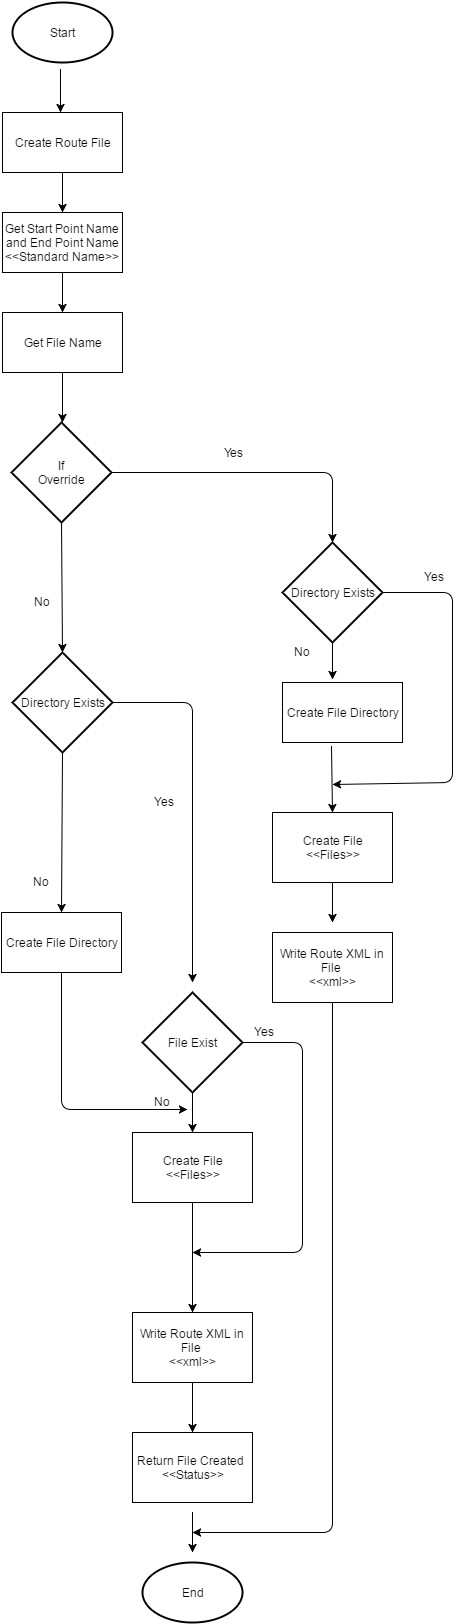

The diagram above was exported from draw.io. Its source (the exported page's mxGraphModel, read from the mxfile embedded in the PNG):
<mxGraphModel dx="874" dy="448" grid="1" gridSize="10" guides="1" tooltips="1" connect="1" arrows="1" fold="1" page="1" pageScale="1" pageWidth="826" pageHeight="1169" background="#ffffff" math="0" shadow="0">
  <root>
    <mxCell id="0" />
    <mxCell id="1" parent="0" />
    <mxCell id="2" value="Start" style="strokeWidth=2;html=1;shape=mxgraph.flowchart.start_1;whiteSpace=wrap;" vertex="1" parent="1">
      <mxGeometry x="340" y="20" width="100" height="60" as="geometry" />
    </mxCell>
    <mxCell id="3" value="" style="endArrow=classic;html=1;exitX=0.48;exitY=1.117;exitPerimeter=0;" edge="1" parent="1" source="2">
      <mxGeometry width="50" height="50" relative="1" as="geometry">
        <mxPoint x="260" y="140" as="sourcePoint" />
        <mxPoint x="388" y="130" as="targetPoint" />
      </mxGeometry>
    </mxCell>
    <mxCell id="4" value="Create Route File" style="whiteSpace=wrap;html=1;" vertex="1" parent="1">
      <mxGeometry x="330" y="130" width="120" height="60" as="geometry" />
    </mxCell>
    <mxCell id="7" value="" style="endArrow=classic;html=1;exitX=0.5;exitY=1;" edge="1" parent="1" source="11">
      <mxGeometry x="80" y="80" width="50" height="50" as="geometry">
        <mxPoint x="80" y="130" as="sourcePoint" />
        <mxPoint x="390" y="440" as="targetPoint" />
      </mxGeometry>
    </mxCell>
    <mxCell id="8" value="" style="endArrow=classic;html=1;exitX=0.5;exitY=1;" edge="1" parent="1" source="10">
      <mxGeometry x="90" y="90" width="50" height="50" as="geometry">
        <mxPoint x="90" y="140" as="sourcePoint" />
        <mxPoint x="390" y="330" as="targetPoint" />
      </mxGeometry>
    </mxCell>
    <mxCell id="9" value="" style="endArrow=classic;html=1;exitX=0.5;exitY=1;" edge="1" parent="1" source="4">
      <mxGeometry x="100" y="100" width="50" height="50" as="geometry">
        <mxPoint x="100" y="150" as="sourcePoint" />
        <mxPoint x="390" y="230" as="targetPoint" />
      </mxGeometry>
    </mxCell>
    <mxCell id="10" value="&lt;div&gt;Get Start Point Name and End Point Name&lt;/div&gt;&lt;div&gt;&amp;lt;&amp;lt;Standard Name&amp;gt;&amp;gt;&lt;/div&gt;" style="whiteSpace=wrap;html=1;" vertex="1" parent="1">
      <mxGeometry x="330" y="230" width="120" height="60" as="geometry" />
    </mxCell>
    <mxCell id="11" value="Get File Name" style="whiteSpace=wrap;html=1;" vertex="1" parent="1">
      <mxGeometry x="330" y="330" width="120" height="60" as="geometry" />
    </mxCell>
    <mxCell id="12" value="&lt;div&gt;Create File&lt;/div&gt;&lt;div&gt;&amp;lt;&amp;lt;Files&amp;gt;&amp;gt;&lt;/div&gt;" style="whiteSpace=wrap;html=1;" vertex="1" parent="1">
      <mxGeometry x="600" y="830" width="120" height="70" as="geometry" />
    </mxCell>
    <mxCell id="14" value="&lt;div&gt;If&lt;/div&gt;Override" style="strokeWidth=2;html=1;shape=mxgraph.flowchart.decision;whiteSpace=wrap;" vertex="1" parent="1">
      <mxGeometry x="339" y="440" width="100" height="100" as="geometry" />
    </mxCell>
    <mxCell id="15" value="" style="endArrow=classic;html=1;exitX=0.5;exitY=1;exitPerimeter=0;" edge="1" parent="1" source="14">
      <mxGeometry width="50" height="50" relative="1" as="geometry">
        <mxPoint x="370" y="700" as="sourcePoint" />
        <mxPoint x="390" y="670" as="targetPoint" />
      </mxGeometry>
    </mxCell>
    <mxCell id="18" value="" style="endArrow=classic;html=1;exitX=1;exitY=0.5;exitPerimeter=0;" edge="1" parent="1" source="14">
      <mxGeometry x="400" y="636" width="50" height="50" as="geometry">
        <mxPoint x="400" y="636" as="sourcePoint" />
        <mxPoint x="660" y="560" as="targetPoint" />
        <Array as="points">
          <mxPoint x="660" y="490" />
        </Array>
      </mxGeometry>
    </mxCell>
    <mxCell id="22" value="No" style="text;html=1;resizable=0;points=[];autosize=1;align=left;verticalAlign=top;spacingTop=-4;" vertex="1" parent="1">
      <mxGeometry x="360" y="610" width="30" height="20" as="geometry" />
    </mxCell>
    <mxCell id="23" value="Yes" style="text;html=1;strokeColor=none;fillColor=none;align=center;verticalAlign=middle;whiteSpace=wrap;overflow=hidden;" vertex="1" parent="1">
      <mxGeometry x="540" y="460" width="40" height="20" as="geometry" />
    </mxCell>
    <mxCell id="27" value="&lt;div&gt;Directory Exists&lt;/div&gt;" style="strokeWidth=2;html=1;shape=mxgraph.flowchart.decision;whiteSpace=wrap;" vertex="1" parent="1">
      <mxGeometry x="610" y="560" width="100" height="100" as="geometry" />
    </mxCell>
    <mxCell id="28" value="" style="endArrow=classic;html=1;exitX=1;exitY=0.5;exitPerimeter=0;" edge="1" parent="1" source="27">
      <mxGeometry width="50" height="50" relative="1" as="geometry">
        <mxPoint x="740" y="640" as="sourcePoint" />
        <mxPoint x="660" y="802" as="targetPoint" />
        <Array as="points">
          <mxPoint x="780" y="610" />
          <mxPoint x="780" y="800" />
        </Array>
      </mxGeometry>
    </mxCell>
    <mxCell id="29" value="Create File Directory" style="whiteSpace=wrap;html=1;" vertex="1" parent="1">
      <mxGeometry x="610" y="700" width="120" height="60" as="geometry" />
    </mxCell>
    <mxCell id="30" value="" style="endArrow=classic;html=1;exitX=0.408;exitY=1.067;exitPerimeter=0;" edge="1" parent="1" source="29">
      <mxGeometry width="50" height="50" relative="1" as="geometry">
        <mxPoint x="610" y="860" as="sourcePoint" />
        <mxPoint x="660" y="830" as="targetPoint" />
      </mxGeometry>
    </mxCell>
    <mxCell id="31" value="" style="endArrow=classic;html=1;entryX=0.417;entryY=-0.05;entryPerimeter=0;exitX=0.5;exitY=1;exitPerimeter=0;" edge="1" parent="1" source="27" target="29">
      <mxGeometry width="50" height="50" relative="1" as="geometry">
        <mxPoint x="600" y="680" as="sourcePoint" />
        <mxPoint x="650" y="630" as="targetPoint" />
      </mxGeometry>
    </mxCell>
    <mxCell id="32" value="Yes" style="text;html=1;resizable=0;points=[];autosize=1;align=left;verticalAlign=top;spacingTop=-4;" vertex="1" parent="1">
      <mxGeometry x="750" y="585" width="40" height="20" as="geometry" />
    </mxCell>
    <mxCell id="33" value="No" style="text;html=1;resizable=0;points=[];autosize=1;align=left;verticalAlign=top;spacingTop=-4;" vertex="1" parent="1">
      <mxGeometry x="620" y="660" width="30" height="20" as="geometry" />
    </mxCell>
    <mxCell id="34" value="" style="endArrow=classic;html=1;exitX=0.5;exitY=1;" edge="1" parent="1" source="12">
      <mxGeometry width="50" height="50" relative="1" as="geometry">
        <mxPoint x="640" y="990" as="sourcePoint" />
        <mxPoint x="660" y="940" as="targetPoint" />
      </mxGeometry>
    </mxCell>
    <mxCell id="35" value="Write Route XML in File&amp;nbsp;&lt;div&gt;&amp;lt;&amp;lt;xml&amp;gt;&amp;gt;&lt;/div&gt;" style="whiteSpace=wrap;html=1;" vertex="1" parent="1">
      <mxGeometry x="600" y="950" width="120" height="70" as="geometry" />
    </mxCell>
    <mxCell id="36" value="&lt;div&gt;Directory Exists&lt;/div&gt;" style="strokeWidth=2;html=1;shape=mxgraph.flowchart.decision;whiteSpace=wrap;" vertex="1" parent="1">
      <mxGeometry x="340" y="670" width="100" height="100" as="geometry" />
    </mxCell>
    <mxCell id="37" value="" style="endArrow=classic;html=1;exitX=1;exitY=0.5;exitPerimeter=0;" edge="1" parent="1" source="36">
      <mxGeometry width="50" height="50" relative="1" as="geometry">
        <mxPoint x="500" y="860" as="sourcePoint" />
        <mxPoint x="520" y="1000" as="targetPoint" />
        <Array as="points">
          <mxPoint x="520" y="720" />
          <mxPoint x="520" y="830" />
        </Array>
      </mxGeometry>
    </mxCell>
    <mxCell id="38" value="Yes" style="text;html=1;resizable=0;points=[];autosize=1;align=left;verticalAlign=top;spacingTop=-4;" vertex="1" parent="1">
      <mxGeometry x="480" y="810" width="40" height="20" as="geometry" />
    </mxCell>
    <mxCell id="39" value="Create File Directory" style="whiteSpace=wrap;html=1;" vertex="1" parent="1">
      <mxGeometry x="329" y="930" width="120" height="60" as="geometry" />
    </mxCell>
    <mxCell id="40" value="" style="endArrow=classic;html=1;exitX=0.5;exitY=1;exitPerimeter=0;entryX=0.5;entryY=0;" edge="1" parent="1" source="36" target="39">
      <mxGeometry width="50" height="50" relative="1" as="geometry">
        <mxPoint x="380" y="920" as="sourcePoint" />
        <mxPoint x="430" y="870" as="targetPoint" />
      </mxGeometry>
    </mxCell>
    <mxCell id="41" value="No" style="text;html=1;resizable=0;points=[];autosize=1;align=left;verticalAlign=top;spacingTop=-4;" vertex="1" parent="1">
      <mxGeometry x="359" y="890" width="30" height="20" as="geometry" />
    </mxCell>
    <mxCell id="42" value="" style="endArrow=classic;html=1;exitX=0.5;exitY=1;entryX=1.167;entryY=0.85;entryPerimeter=0;" edge="1" parent="1" source="39" target="49">
      <mxGeometry width="50" height="50" relative="1" as="geometry">
        <mxPoint x="380" y="1080" as="sourcePoint" />
        <mxPoint x="389" y="1040" as="targetPoint" />
        <Array as="points">
          <mxPoint x="389" y="1127" />
        </Array>
      </mxGeometry>
    </mxCell>
    <mxCell id="43" value="File Exist" style="strokeWidth=2;html=1;shape=mxgraph.flowchart.decision;whiteSpace=wrap;" vertex="1" parent="1">
      <mxGeometry x="470" y="1010" width="100" height="100" as="geometry" />
    </mxCell>
    <mxCell id="45" value="" style="endArrow=classic;html=1;exitX=1;exitY=0.5;exitPerimeter=0;" edge="1" parent="1" source="43">
      <mxGeometry width="50" height="50" relative="1" as="geometry">
        <mxPoint x="620" y="1090" as="sourcePoint" />
        <mxPoint x="520" y="1270" as="targetPoint" />
        <Array as="points">
          <mxPoint x="630" y="1060" />
          <mxPoint x="630" y="1270" />
        </Array>
      </mxGeometry>
    </mxCell>
    <mxCell id="47" value="Yes" style="text;html=1;resizable=0;points=[];autosize=1;align=left;verticalAlign=top;spacingTop=-4;" vertex="1" parent="1">
      <mxGeometry x="580" y="1040" width="40" height="20" as="geometry" />
    </mxCell>
    <mxCell id="48" value="" style="endArrow=classic;html=1;exitX=0.5;exitY=1;exitPerimeter=0;" edge="1" parent="1" source="43">
      <mxGeometry width="50" height="50" relative="1" as="geometry">
        <mxPoint x="520" y="1180" as="sourcePoint" />
        <mxPoint x="520" y="1150" as="targetPoint" />
      </mxGeometry>
    </mxCell>
    <mxCell id="49" value="No" style="text;html=1;resizable=0;points=[];autosize=1;align=left;verticalAlign=top;spacingTop=-4;" vertex="1" parent="1">
      <mxGeometry x="480" y="1110" width="30" height="20" as="geometry" />
    </mxCell>
    <mxCell id="50" value="&lt;div&gt;Create File&lt;/div&gt;&lt;div&gt;&amp;lt;&amp;lt;Files&amp;gt;&amp;gt;&lt;/div&gt;" style="whiteSpace=wrap;html=1;" vertex="1" parent="1">
      <mxGeometry x="460" y="1150" width="120" height="70" as="geometry" />
    </mxCell>
    <mxCell id="51" value="" style="endArrow=classic;html=1;exitX=0.5;exitY=1;entryX=0.5;entryY=0;" edge="1" parent="1" source="50" target="52">
      <mxGeometry width="50" height="50" relative="1" as="geometry">
        <mxPoint x="510" y="1340" as="sourcePoint" />
        <mxPoint x="520" y="1320" as="targetPoint" />
      </mxGeometry>
    </mxCell>
    <mxCell id="52" value="Write Route XML in File&amp;nbsp;&lt;div&gt;&amp;lt;&amp;lt;xml&amp;gt;&amp;gt;&lt;/div&gt;" style="whiteSpace=wrap;html=1;" vertex="1" parent="1">
      <mxGeometry x="460" y="1330" width="120" height="70" as="geometry" />
    </mxCell>
    <mxCell id="53" value="" style="endArrow=classic;html=1;exitX=0.5;exitY=1;" edge="1" parent="1" source="52">
      <mxGeometry width="50" height="50" relative="1" as="geometry">
        <mxPoint x="490" y="1510" as="sourcePoint" />
        <mxPoint x="520" y="1450" as="targetPoint" />
      </mxGeometry>
    </mxCell>
    <mxCell id="54" value="Return File Created &amp;nbsp;&lt;div&gt;&amp;lt;&amp;lt;Status&amp;gt;&amp;gt;&lt;/div&gt;" style="whiteSpace=wrap;html=1;" vertex="1" parent="1">
      <mxGeometry x="460" y="1450" width="120" height="70" as="geometry" />
    </mxCell>
    <mxCell id="55" value="End" style="strokeWidth=2;html=1;shape=mxgraph.flowchart.start_1;whiteSpace=wrap;" vertex="1" parent="1">
      <mxGeometry x="470" y="1580" width="100" height="60" as="geometry" />
    </mxCell>
    <mxCell id="56" value="" style="endArrow=classic;html=1;exitX=0.5;exitY=1;" edge="1" parent="1" source="35">
      <mxGeometry x="530" y="1120" width="50" height="50" as="geometry">
        <mxPoint x="530" y="1120" as="sourcePoint" />
        <mxPoint x="520" y="1550" as="targetPoint" />
        <Array as="points">
          <mxPoint x="660" y="1550" />
        </Array>
      </mxGeometry>
    </mxCell>
    <mxCell id="57" value="" style="endArrow=classic;html=1;" edge="1" parent="1">
      <mxGeometry x="530" y="1423" width="50" height="50" as="geometry">
        <mxPoint x="520" y="1530" as="sourcePoint" />
        <mxPoint x="520" y="1570" as="targetPoint" />
      </mxGeometry>
    </mxCell>
  </root>
</mxGraphModel>